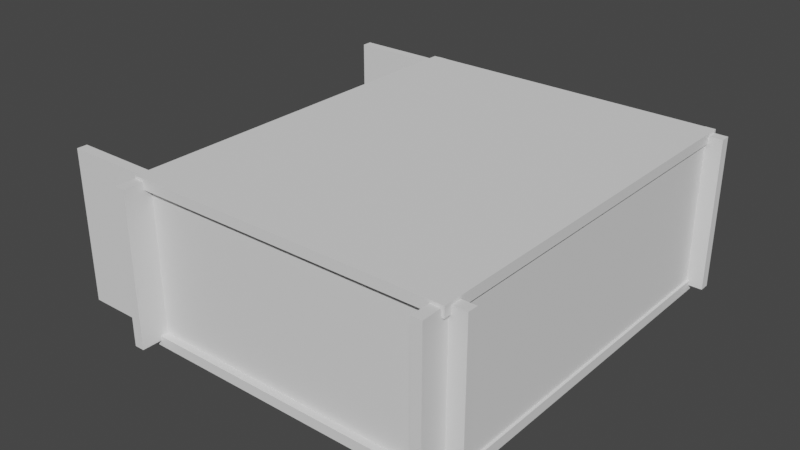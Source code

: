 # Source: cassa.blend  (saved by Blender 3.4.6; exported with 4.5.12 LTS)
import bpy
from mathutils import Matrix  # noqa: F401  (used for matrix-valued properties, if any)

bpy.ops.wm.read_factory_settings(use_empty=True)
scene = bpy.context.scene
scene.name = 'Scene'

# ---- collections
col_collection = bpy.data.collections.new('Collection'); scene.collection.children.link(col_collection)

# ---- world
world_world = bpy.data.worlds.new('World'); scene.world = world_world
world_world.use_nodes = True; world_world.node_tree.nodes.clear()
_N = world_world.node_tree.nodes; _L = world_world.node_tree.links
n0 = _N.new('ShaderNodeOutputWorld'); n0.name = 'World Output'; n0.location = (300, 300)
n1 = _N.new('ShaderNodeBackground'); n1.name = 'Background'; n1.location = (10, 300)
n1.inputs[0].default_value = (0.05088, 0.05088, 0.05088, 1.0)
_L.new(n1.outputs[0], n0.inputs[0])
n0.is_active_output = True
world_world.color = (0.05088, 0.05088, 0.05088)
world_world.use_sun_shadow = False
world_world.sun_shadow_jitter_overblur = 0.0

# ---- meshes
me_cube_001 = bpy.data.meshes.new('Cube.001')
me_cube_001.from_pydata([(-1.0, -1.0, -1.0), (-1.0, -1.0, 1.0), (-1.0, 1.0, -1.0), (-1.0, 1.0, 1.0), (1.0, -1.0, -1.0), (1.0, -1.0, 1.0), (1.0, 1.0, -1.0), (1.0, 1.0, 1.0)], [], [(0, 1, 3, 2), (2, 3, 7, 6), (6, 7, 5, 4), (4, 5, 1, 0), (2, 6, 4, 0), (7, 3, 1, 5)])
_uv = me_cube_001.uv_layers.new(name='UVMap')
_uv.uv.foreach_set('vector', [0.375, 0.0, 0.625, 0.0, 0.625, 0.25, 0.375, 0.25, 0.375, 0.25, 0.625, 0.25, 0.625, 0.5, 0.375, 0.5, 0.375, 0.5, 0.625, 0.5, 0.625, 0.75, 0.375, 0.75, 0.375, 0.75, 0.625, 0.75, 0.625, 1.0, 0.375, 1.0, 0.125, 0.5, 0.375, 0.5, 0.375, 0.75, 0.125, 0.75, 0.625, 0.5, 0.875, 0.5, 0.875, 0.75, 0.625, 0.75])
me_cube_001.update()
me_cube_002 = bpy.data.meshes.new('Cube.002')
me_cube_002.from_pydata([(-1.0, -1.0, -1.0), (-1.0, -1.0, 1.0), (-1.0, 1.0, -1.0), (-1.0, 1.0, 1.0), (1.0, -1.0, -1.0), (1.0, -1.0, 1.0), (1.0, 1.0, -1.0), (1.0, 1.0, 1.0)], [], [(0, 1, 3, 2), (2, 3, 7, 6), (6, 7, 5, 4), (4, 5, 1, 0), (2, 6, 4, 0), (7, 3, 1, 5)])
_uv = me_cube_002.uv_layers.new(name='UVMap')
_uv.uv.foreach_set('vector', [0.375, 0.0, 0.625, 0.0, 0.625, 0.25, 0.375, 0.25, 0.375, 0.25, 0.625, 0.25, 0.625, 0.5, 0.375, 0.5, 0.375, 0.5, 0.625, 0.5, 0.625, 0.75, 0.375, 0.75, 0.375, 0.75, 0.625, 0.75, 0.625, 1.0, 0.375, 1.0, 0.125, 0.5, 0.375, 0.5, 0.375, 0.75, 0.125, 0.75, 0.625, 0.5, 0.875, 0.5, 0.875, 0.75, 0.625, 0.75])
me_cube_002.update()
me_cube_003 = bpy.data.meshes.new('Cube.003')
me_cube_003.from_pydata([(-1.0, -1.0, -1.0), (-1.0, -1.0, 1.0), (-1.0, 1.0, -1.0), (-1.0, 1.0, 1.0), (1.0, -1.0, -1.0), (1.0, -1.0, 1.0), (1.0, 1.0, -1.0), (1.0, 1.0, 1.0)], [], [(0, 1, 3, 2), (2, 3, 7, 6), (6, 7, 5, 4), (4, 5, 1, 0), (2, 6, 4, 0), (7, 3, 1, 5)])
_uv = me_cube_003.uv_layers.new(name='UVMap')
_uv.uv.foreach_set('vector', [0.375, 0.0, 0.625, 0.0, 0.625, 0.25, 0.375, 0.25, 0.375, 0.25, 0.625, 0.25, 0.625, 0.5, 0.375, 0.5, 0.375, 0.5, 0.625, 0.5, 0.625, 0.75, 0.375, 0.75, 0.375, 0.75, 0.625, 0.75, 0.625, 1.0, 0.375, 1.0, 0.125, 0.5, 0.375, 0.5, 0.375, 0.75, 0.125, 0.75, 0.625, 0.5, 0.875, 0.5, 0.875, 0.75, 0.625, 0.75])
me_cube_003.update()
me_cube_004 = bpy.data.meshes.new('Cube.004')
me_cube_004.from_pydata([(-1.0, -1.0, -1.0), (-1.0, -1.0, 1.0), (-1.0, 1.0, -1.0), (-1.0, 1.0, 1.0), (1.0, -1.0, -1.0), (1.0, -1.0, 1.0), (1.0, 1.0, -1.0), (1.0, 1.0, 1.0)], [], [(0, 1, 3, 2), (2, 3, 7, 6), (6, 7, 5, 4), (4, 5, 1, 0), (2, 6, 4, 0), (7, 3, 1, 5)])
_uv = me_cube_004.uv_layers.new(name='UVMap')
_uv.uv.foreach_set('vector', [0.375, 0.0, 0.625, 0.0, 0.625, 0.25, 0.375, 0.25, 0.375, 0.25, 0.625, 0.25, 0.625, 0.5, 0.375, 0.5, 0.375, 0.5, 0.625, 0.5, 0.625, 0.75, 0.375, 0.75, 0.375, 0.75, 0.625, 0.75, 0.625, 1.0, 0.375, 1.0, 0.125, 0.5, 0.375, 0.5, 0.375, 0.75, 0.125, 0.75, 0.625, 0.5, 0.875, 0.5, 0.875, 0.75, 0.625, 0.75])
me_cube_004.update()
me_cube_005 = bpy.data.meshes.new('Cube.005')
me_cube_005.from_pydata([(-1.0, -1.0, -1.0), (-1.0, -1.0, 1.0), (-1.0, 1.0, -1.0), (-1.0, 1.0, 1.0), (1.0, -1.0, -1.0), (1.0, -1.0, 1.0), (1.0, 1.0, -1.0), (1.0, 1.0, 1.0)], [], [(0, 1, 3, 2), (2, 3, 7, 6), (6, 7, 5, 4), (4, 5, 1, 0), (2, 6, 4, 0), (7, 3, 1, 5)])
_uv = me_cube_005.uv_layers.new(name='UVMap')
_uv.uv.foreach_set('vector', [0.375, 0.0, 0.625, 0.0, 0.625, 0.25, 0.375, 0.25, 0.375, 0.25, 0.625, 0.25, 0.625, 0.5, 0.375, 0.5, 0.375, 0.5, 0.625, 0.5, 0.625, 0.75, 0.375, 0.75, 0.375, 0.75, 0.625, 0.75, 0.625, 1.0, 0.375, 1.0, 0.125, 0.5, 0.375, 0.5, 0.375, 0.75, 0.125, 0.75, 0.625, 0.5, 0.875, 0.5, 0.875, 0.75, 0.625, 0.75])
me_cube_005.update()
me_cube_006 = bpy.data.meshes.new('Cube.006')
me_cube_006.from_pydata([(-1.0, -1.0, -1.0), (-1.0, -1.0, 1.0), (-1.0, 1.0, -1.0), (-1.0, 1.0, 1.0), (1.0, -1.0, -1.0), (1.0, -1.0, 1.0), (1.0, 1.0, -1.0), (1.0, 1.0, 1.0)], [], [(0, 1, 3, 2), (2, 3, 7, 6), (6, 7, 5, 4), (4, 5, 1, 0), (2, 6, 4, 0), (7, 3, 1, 5)])
_uv = me_cube_006.uv_layers.new(name='UVMap')
_uv.uv.foreach_set('vector', [0.375, 0.0, 0.625, 0.0, 0.625, 0.25, 0.375, 0.25, 0.375, 0.25, 0.625, 0.25, 0.625, 0.5, 0.375, 0.5, 0.375, 0.5, 0.625, 0.5, 0.625, 0.75, 0.375, 0.75, 0.375, 0.75, 0.625, 0.75, 0.625, 1.0, 0.375, 1.0, 0.125, 0.5, 0.375, 0.5, 0.375, 0.75, 0.125, 0.75, 0.625, 0.5, 0.875, 0.5, 0.875, 0.75, 0.625, 0.75])
me_cube_006.update()

# ---- objects
ob_cube = bpy.data.objects.new('Cube', me_cube_001)
ob_cube_001 = bpy.data.objects.new('Cube.001', me_cube_002)
ob_cube_002 = bpy.data.objects.new('Cube.002', me_cube_003)
ob_cube_003 = bpy.data.objects.new('Cube.003', me_cube_004)
ob_cube_004 = bpy.data.objects.new('Cube.004', me_cube_005)
ob_cube_005 = bpy.data.objects.new('Cube.005', me_cube_006)

# ---- transforms, parenting, visibility, modifiers, constraints
ob_cube.location = (0.0, 0.0, 0.0)
ob_cube.scale = (4.225, 5.231, 0.1336)
ob_cube_001.location = (0.0, 0.0, 3.994)
ob_cube_001.scale = (4.225, 5.231, 0.1336)
ob_cube_002.location = (4.025, -0.1764, 2.038)
ob_cube_002.scale = (0.1345, 5.584, 2.02)
ob_cube_003.location = (-4.091, -0.1764, 2.038)
ob_cube_003.scale = (0.1345, 5.584, 2.02)
ob_cube_004.location = (-0.9923, 5.025, 2.038)
ob_cube_004.rotation_euler = (0.0, -0.0, 1.571)
ob_cube_004.scale = (0.1345, 5.584, 2.02)
ob_cube_005.location = (-0.9923, -4.903, 2.038)
ob_cube_005.rotation_euler = (0.0, -0.0, 1.571)
ob_cube_005.scale = (0.1345, 5.584, 2.02)

# ---- collection membership
col_collection.objects.link(ob_cube)
col_collection.objects.link(ob_cube_001)
col_collection.objects.link(ob_cube_002)
col_collection.objects.link(ob_cube_003)
col_collection.objects.link(ob_cube_004)
col_collection.objects.link(ob_cube_005)

# ---- scene / render settings (as saved in the file)
scene.frame_start = 1; scene.frame_end = 250; scene.frame_set(1)
scene.render.engine = 'BLENDER_EEVEE_NEXT'
scene.cycles.sampling_pattern = 'TABULATED_SOBOL'
scene.cycles.use_light_tree = False
scene.view_settings.view_transform = 'Filmic'
bpy.context.view_layer.update()

# ---- added for rendering (the .blend has no active camera and no usable light): camera, sun
cam_auto = bpy.data.cameras.new('AutoCamera')
cam_auto.lens = 50.0
cam_auto.sensor_width = 36.0
cam_auto.clip_end = 1000.0
ob_auto_camera = bpy.data.objects.new('AutoCamera', cam_auto)
scene.collection.objects.link(ob_auto_camera)
ob_auto_camera.location = (14.142, -18.3375, 14.1042)
ob_auto_camera.rotation_euler = (1.09748, -7.21219e-08, 0.694738)
scene.camera = ob_auto_camera
light_auto_sun = bpy.data.lights.new('AutoSun', 'SUN')
light_auto_sun.energy = 3.0
light_auto_sun.angle = 0.0523599
ob_auto_sun = bpy.data.objects.new('AutoSun', light_auto_sun)
scene.collection.objects.link(ob_auto_sun)
ob_auto_sun.rotation_euler = (0.872665, 0.174533, 0.523599)
bpy.context.view_layer.update()
